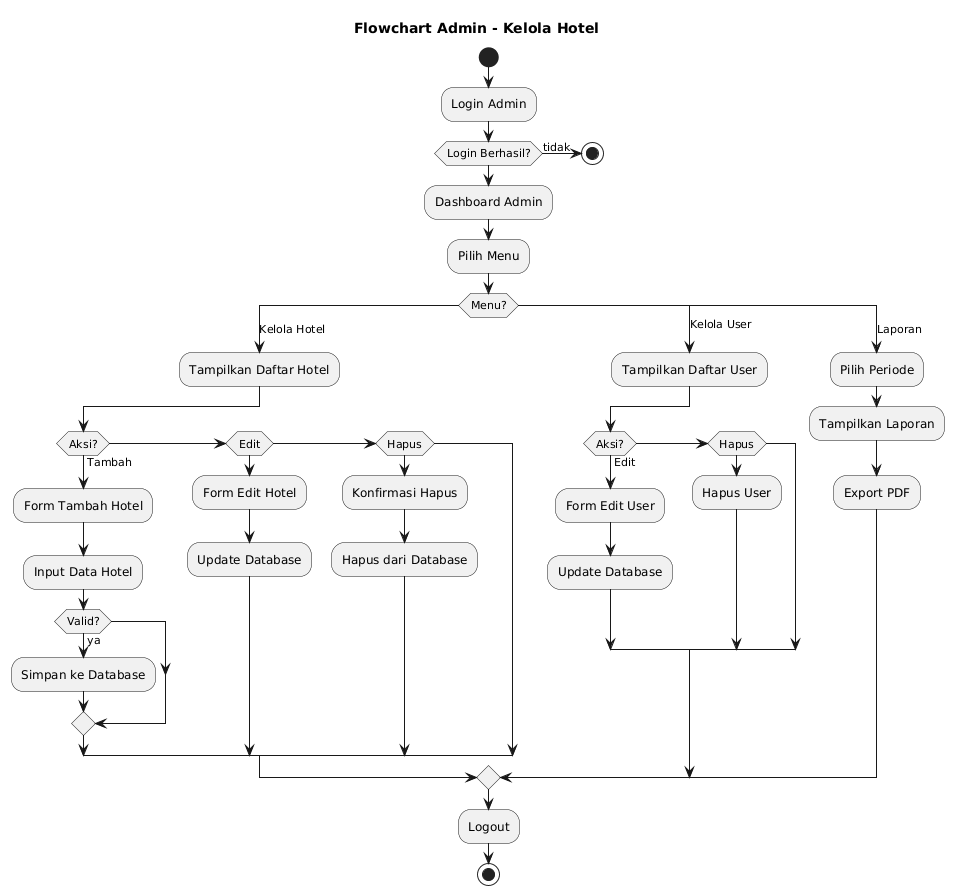

The diagram above was rendered by PlantUML. Its source (embedded in the PNG):
@startuml
title Flowchart Admin - Kelola Hotel

start

:Login Admin;

if (Login Berhasil?) then (tidak)
  stop
endif

:Dashboard Admin;
:Pilih Menu;

switch (Menu?)
case (Kelola Hotel)
  :Tampilkan Daftar Hotel;
  if (Aksi?) then (Tambah)
    :Form Tambah Hotel;
    :Input Data Hotel;
    if (Valid?) then (ya)
      :Simpan ke Database;
    endif
  elseif (Edit) then
    :Form Edit Hotel;
    :Update Database;
  elseif (Hapus) then
    :Konfirmasi Hapus;
    :Hapus dari Database;
  endif

case (Kelola User)
  :Tampilkan Daftar User;
  if (Aksi?) then (Edit)
    :Form Edit User;
    :Update Database;
  elseif (Hapus) then
    :Hapus User;
  endif

case (Laporan)
  :Pilih Periode;
  :Tampilkan Laporan;
  :Export PDF;

endswitch

:Logout;

stop
@enduml